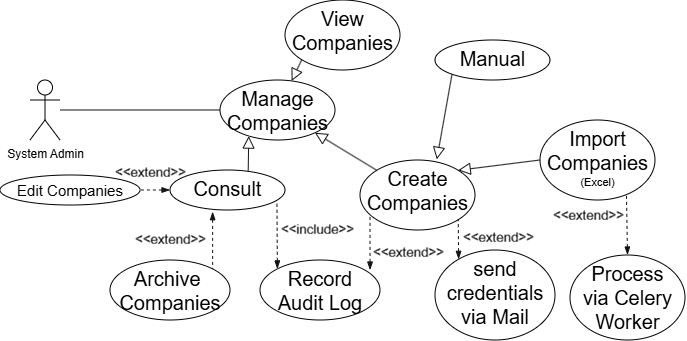

The diagram above was exported from draw.io. Its source (the exported page's mxGraphModel, read from the mxfile embedded in the PNG):
<mxGraphModel dx="624" dy="344" grid="1" gridSize="10" guides="1" tooltips="1" connect="1" arrows="1" fold="1" page="1" pageScale="1" pageWidth="850" pageHeight="1100" background="light-dark(#FFFFFF,#FFFFFF)" math="0" shadow="0">
  <root>
    <mxCell id="0" />
    <mxCell id="1" parent="0" />
    <mxCell id="LVZsoWXIbEzNm7SKatka-1" edge="1" parent="1" source="rvfUdG8JoisfCVSzoZew-2" style="edgeStyle=orthogonalEdgeStyle;rounded=0;orthogonalLoop=1;jettySize=auto;html=1;entryX=0;entryY=0.5;entryDx=0;entryDy=0;strokeColor=light-dark(#FFFFFF,#121212);endArrow=none;endFill=0;" target="rvfUdG8JoisfCVSzoZew-13">
      <mxGeometry relative="1" as="geometry" />
    </mxCell>
    <object label="System Admin" User="" id="rvfUdG8JoisfCVSzoZew-2">
      <mxCell parent="1" style="shape=umlActor;verticalLabelPosition=bottom;verticalAlign=top;html=1;outlineConnect=0;strokeColor=light-dark(#000000,#000000);fillColor=none;labelBorderColor=none;labelBackgroundColor=none;fontColor=light-dark(#000000,#000000);rounded=1;" vertex="1">
        <mxGeometry height="60" width="30" x="110" y="80" as="geometry" />
      </mxCell>
    </object>
    <mxCell id="LVZsoWXIbEzNm7SKatka-8" edge="1" parent="1" source="rvfUdG8JoisfCVSzoZew-13" style="shape=connector;rounded=0;orthogonalLoop=1;jettySize=auto;html=1;entryX=0.68;entryY=0.014;entryDx=0;entryDy=0;strokeColor=light-dark(#FFFFFF,#121212);align=center;verticalAlign=middle;fontFamily=Helvetica;fontSize=11;fontColor=default;labelBackgroundColor=default;endArrow=none;endFill=0;entryPerimeter=0;startArrow=block;startFill=0;startSize=10;exitX=0.25;exitY=0.935;exitDx=0;exitDy=0;exitPerimeter=0;" target="LVZsoWXIbEzNm7SKatka-4">
      <mxGeometry relative="1" as="geometry" />
    </mxCell>
    <mxCell id="LVZsoWXIbEzNm7SKatka-12" edge="1" parent="1" source="rvfUdG8JoisfCVSzoZew-13" style="shape=connector;rounded=0;orthogonalLoop=1;jettySize=auto;html=1;entryX=0;entryY=1;entryDx=0;entryDy=0;strokeColor=light-dark(#FFFFFF,#121212);align=center;verticalAlign=middle;fontFamily=Helvetica;fontSize=11;fontColor=default;labelBackgroundColor=default;endArrow=none;endFill=0;startArrow=block;startFill=0;startSize=10;" target="LVZsoWXIbEzNm7SKatka-2">
      <mxGeometry relative="1" as="geometry" />
    </mxCell>
    <mxCell id="rvfUdG8JoisfCVSzoZew-13" parent="1" style="ellipse;whiteSpace=wrap;html=1;verticalAlign=top;align=center;strokeColor=light-dark(#000000,#000000);fillColor=none;fontColor=light-dark(#000000,#000000);labelBorderColor=none;labelBackgroundColor=none;rounded=1;" value="&lt;div&gt;&lt;span style=&quot;&quot;&gt;&lt;font style=&quot;font-size: 20px;&quot;&gt;Manage Companies&lt;/font&gt;&lt;/span&gt;&lt;/div&gt;" vertex="1">
      <mxGeometry height="60" width="115" x="300" y="80" as="geometry" />
    </mxCell>
    <mxCell id="LVZsoWXIbEzNm7SKatka-2" parent="1" style="ellipse;whiteSpace=wrap;html=1;verticalAlign=top;align=center;strokeColor=light-dark(#000000,#000000);fillColor=none;fontColor=light-dark(#000000,#000000);labelBorderColor=none;labelBackgroundColor=none;rounded=1;" value="&lt;span style=&quot;&quot;&gt;&lt;font style=&quot;font-size: 20px;&quot;&gt;View&lt;br&gt;&lt;/font&gt;&lt;/span&gt;&lt;span style=&quot;font-size: 20px;&quot;&gt;Companies&lt;/span&gt;" vertex="1">
      <mxGeometry height="70" width="115" x="365" as="geometry" />
    </mxCell>
    <mxCell id="LVZsoWXIbEzNm7SKatka-3" parent="1" style="ellipse;whiteSpace=wrap;html=1;verticalAlign=top;align=center;strokeColor=light-dark(#000000,#000000);fillColor=none;fontColor=light-dark(#000000,#000000);labelBorderColor=none;labelBackgroundColor=none;rounded=1;" value="&lt;div&gt;&lt;span style=&quot;&quot;&gt;&lt;font style=&quot;font-size: 20px;&quot;&gt;Create&lt;/font&gt;&lt;/span&gt;&lt;/div&gt;&lt;div&gt;&lt;span style=&quot;font-size: 20px;&quot;&gt;Companies&lt;/span&gt;&lt;/div&gt;" vertex="1">
      <mxGeometry height="70" width="115" x="440" y="160" as="geometry" />
    </mxCell>
    <mxCell id="LVZsoWXIbEzNm7SKatka-21" edge="1" parent="1" style="shape=connector;rounded=0;orthogonalLoop=1;jettySize=auto;html=1;entryX=1;entryY=0;entryDx=0;entryDy=0;strokeColor=light-dark(#FFFFFF,#121212);align=center;verticalAlign=middle;fontFamily=Helvetica;fontSize=11;fontColor=default;labelBackgroundColor=default;endArrow=none;endFill=0;dashed=1;startArrow=blockThin;startFill=1;" target="LVZsoWXIbEzNm7SKatka-20">
      <mxGeometry relative="1" as="geometry">
        <mxPoint x="292.64" y="211.76" as="sourcePoint" />
      </mxGeometry>
    </mxCell>
    <mxCell id="LVZsoWXIbEzNm7SKatka-22" edge="1" parent="1" source="LVZsoWXIbEzNm7SKatka-4" style="shape=connector;rounded=0;orthogonalLoop=1;jettySize=auto;html=1;entryX=1;entryY=0.5;entryDx=0;entryDy=0;strokeColor=light-dark(#FFFFFF,#121212);align=center;verticalAlign=middle;fontFamily=Helvetica;fontSize=11;fontColor=default;labelBackgroundColor=default;endArrow=none;endFill=0;dashed=1;startArrow=blockThin;startFill=1;" target="LVZsoWXIbEzNm7SKatka-19">
      <mxGeometry relative="1" as="geometry" />
    </mxCell>
    <mxCell id="LVZsoWXIbEzNm7SKatka-4" parent="1" style="ellipse;whiteSpace=wrap;html=1;verticalAlign=top;align=center;strokeColor=light-dark(#000000,#000000);fillColor=none;fontColor=light-dark(#000000,#000000);labelBorderColor=none;labelBackgroundColor=none;rounded=1;" value="&lt;div&gt;&lt;span style=&quot;&quot;&gt;&lt;font style=&quot;font-size: 20px;&quot;&gt;Consult&lt;/font&gt;&lt;/span&gt;&lt;/div&gt;" vertex="1">
      <mxGeometry height="40" width="115" x="250" y="170" as="geometry" />
    </mxCell>
    <mxCell id="LVZsoWXIbEzNm7SKatka-13" edge="1" parent="1" source="rvfUdG8JoisfCVSzoZew-13" style="shape=connector;rounded=0;orthogonalLoop=1;jettySize=auto;html=1;entryX=0;entryY=0;entryDx=0;entryDy=0;strokeColor=light-dark(#FFFFFF,#121212);align=center;verticalAlign=middle;fontFamily=Helvetica;fontSize=11;fontColor=default;labelBackgroundColor=default;endArrow=none;endFill=0;startArrow=block;startFill=0;startSize=10;" target="LVZsoWXIbEzNm7SKatka-3">
      <mxGeometry relative="1" as="geometry" />
    </mxCell>
    <mxCell id="LVZsoWXIbEzNm7SKatka-19" parent="1" style="ellipse;whiteSpace=wrap;html=1;verticalAlign=top;align=center;strokeColor=light-dark(#000000,#000000);fillColor=none;fontColor=light-dark(#000000,#000000);labelBorderColor=none;labelBackgroundColor=none;rounded=1;" value="&lt;div&gt;&lt;font style=&quot;font-size: 15px;&quot;&gt;&lt;font style=&quot;&quot;&gt;Edit&amp;nbsp;&lt;/font&gt;&lt;span style=&quot;background-color: transparent;&quot;&gt;Companies&lt;/span&gt;&lt;/font&gt;&lt;/div&gt;" vertex="1">
      <mxGeometry height="30" width="140" x="80" y="175" as="geometry" />
    </mxCell>
    <mxCell id="LVZsoWXIbEzNm7SKatka-20" parent="1" style="ellipse;whiteSpace=wrap;html=1;verticalAlign=top;align=center;strokeColor=light-dark(#000000,#000000);fillColor=none;fontColor=light-dark(#000000,#000000);labelBorderColor=none;labelBackgroundColor=none;rounded=1;" value="&lt;div&gt;&lt;span style=&quot;&quot;&gt;&lt;font style=&quot;font-size: 20px;&quot;&gt;Archive&amp;nbsp;&lt;/font&gt;&lt;/span&gt;&lt;/div&gt;&lt;div&gt;&lt;span style=&quot;font-size: 20px;&quot;&gt;Companies&lt;/span&gt;&lt;/div&gt;" vertex="1">
      <mxGeometry height="60" width="120" x="190" y="260" as="geometry" />
    </mxCell>
    <mxCell id="LVZsoWXIbEzNm7SKatka-24" parent="1" style="ellipse;whiteSpace=wrap;html=1;verticalAlign=top;align=center;strokeColor=light-dark(#000000,#000000);fillColor=none;fontColor=light-dark(#000000,#000000);labelBorderColor=none;labelBackgroundColor=none;rounded=1;" value="&lt;div&gt;&lt;span style=&quot;&quot;&gt;&lt;font style=&quot;font-size: 20px;&quot;&gt;send credentials via Mail&lt;/font&gt;&lt;/span&gt;&lt;/div&gt;" vertex="1">
      <mxGeometry height="90" width="120" x="515" y="250" as="geometry" />
    </mxCell>
    <mxCell id="LVZsoWXIbEzNm7SKatka-25" edge="1" parent="1" source="LVZsoWXIbEzNm7SKatka-24" style="shape=connector;rounded=0;orthogonalLoop=1;jettySize=auto;html=1;entryX=1;entryY=1;entryDx=0;entryDy=0;strokeColor=light-dark(#FFFFFF,#121212);align=center;verticalAlign=middle;fontFamily=Helvetica;fontSize=11;fontColor=default;labelBackgroundColor=default;endArrow=none;endFill=0;dashed=1;startArrow=blockThin;startFill=1;exitX=0.197;exitY=0.103;exitDx=0;exitDy=0;exitPerimeter=0;" target="LVZsoWXIbEzNm7SKatka-3">
      <mxGeometry relative="1" as="geometry">
        <mxPoint x="540" y="170" as="sourcePoint" />
        <mxPoint x="290" y="301" as="targetPoint" />
      </mxGeometry>
    </mxCell>
    <mxCell id="LVZsoWXIbEzNm7SKatka-26" parent="1" style="ellipse;whiteSpace=wrap;html=1;verticalAlign=top;align=center;strokeColor=light-dark(#000000,#000000);fillColor=none;fontColor=light-dark(#000000,#000000);labelBorderColor=none;labelBackgroundColor=none;rounded=1;" value="&lt;div&gt;&lt;span style=&quot;&quot;&gt;&lt;font style=&quot;font-size: 20px;&quot;&gt;Record&lt;br&gt;Audit Log&lt;/font&gt;&lt;/span&gt;&lt;/div&gt;" vertex="1">
      <mxGeometry height="60" width="120" x="340" y="260" as="geometry" />
    </mxCell>
    <mxCell id="LVZsoWXIbEzNm7SKatka-27" edge="1" parent="1" source="LVZsoWXIbEzNm7SKatka-26" style="shape=connector;rounded=0;orthogonalLoop=1;jettySize=auto;html=1;entryX=0.087;entryY=0.771;entryDx=0;entryDy=0;strokeColor=light-dark(#FFFFFF,#121212);align=center;verticalAlign=middle;fontFamily=Helvetica;fontSize=11;fontColor=default;labelBackgroundColor=default;endArrow=none;endFill=0;dashed=1;startArrow=blockThin;startFill=1;exitX=0.917;exitY=0.167;exitDx=0;exitDy=0;exitPerimeter=0;entryPerimeter=0;" target="LVZsoWXIbEzNm7SKatka-3">
      <mxGeometry relative="1" as="geometry">
        <mxPoint x="612" y="220" as="sourcePoint" />
        <mxPoint x="590" y="160" as="targetPoint" />
      </mxGeometry>
    </mxCell>
    <mxCell id="LVZsoWXIbEzNm7SKatka-28" edge="1" parent="1" source="LVZsoWXIbEzNm7SKatka-26" style="shape=connector;rounded=0;orthogonalLoop=1;jettySize=auto;html=1;entryX=0.93;entryY=0.838;entryDx=0;entryDy=0;strokeColor=light-dark(#FFFFFF,#121212);align=center;verticalAlign=middle;fontFamily=Helvetica;fontSize=11;fontColor=default;labelBackgroundColor=default;endArrow=none;endFill=0;dashed=1;startArrow=blockThin;startFill=1;exitX=0;exitY=0;exitDx=0;exitDy=0;entryPerimeter=0;" target="LVZsoWXIbEzNm7SKatka-4">
      <mxGeometry relative="1" as="geometry">
        <mxPoint x="430" y="250" as="sourcePoint" />
        <mxPoint x="440" y="190" as="targetPoint" />
      </mxGeometry>
    </mxCell>
    <mxCell id="LVZsoWXIbEzNm7SKatka-32" edge="1" parent="1" source="LVZsoWXIbEzNm7SKatka-19" style="edgeStyle=orthogonalEdgeStyle;shape=connector;rounded=0;orthogonalLoop=1;jettySize=auto;html=1;innerLoopWaypoints=1;exitX=0.5;exitY=1;exitDx=0;exitDy=0;strokeColor=light-dark(#FFFFFF,#121212);align=center;verticalAlign=middle;fontFamily=Helvetica;fontSize=11;fontColor=default;labelBackgroundColor=default;endArrow=none;endFill=0;" target="LVZsoWXIbEzNm7SKatka-19">
      <mxGeometry relative="1" as="geometry" />
    </mxCell>
    <mxCell id="LVZsoWXIbEzNm7SKatka-33" parent="1" style="ellipse;whiteSpace=wrap;html=1;verticalAlign=top;align=center;strokeColor=light-dark(#000000,#000000);fillColor=none;fontColor=light-dark(#000000,#000000);labelBorderColor=none;labelBackgroundColor=none;rounded=1;" value="&lt;span style=&quot;font-size: 20px;&quot;&gt;Manual&lt;/span&gt;" vertex="1">
      <mxGeometry height="40" width="115" x="515" y="40" as="geometry" />
    </mxCell>
    <mxCell id="LVZsoWXIbEzNm7SKatka-34" parent="1" style="ellipse;whiteSpace=wrap;html=1;verticalAlign=top;align=center;strokeColor=light-dark(#000000,#000000);fillColor=none;fontColor=light-dark(#000000,#000000);labelBorderColor=none;labelBackgroundColor=none;rounded=1;" value="&lt;span style=&quot;font-size: 20px;&quot;&gt;Import&lt;/span&gt;&lt;div&gt;&lt;span style=&quot;font-size: 20px;&quot;&gt;Companies&lt;/span&gt;&lt;/div&gt;&lt;div&gt;&lt;font style=&quot;font-size: 11px;&quot;&gt;(Excel)&lt;/font&gt;&lt;/div&gt;" vertex="1">
      <mxGeometry height="80" width="115" x="620" y="120" as="geometry" />
    </mxCell>
    <mxCell id="LVZsoWXIbEzNm7SKatka-35" parent="1" style="ellipse;whiteSpace=wrap;html=1;verticalAlign=top;align=center;strokeColor=light-dark(#000000,#000000);fillColor=none;fontColor=light-dark(#000000,#000000);labelBorderColor=none;labelBackgroundColor=none;rounded=1;" value="&lt;span style=&quot;font-size: 20px;&quot;&gt;Process&lt;/span&gt;&lt;div&gt;&lt;span style=&quot;font-size: 20px;&quot;&gt;via Celery Worker&lt;/span&gt;&lt;/div&gt;" vertex="1">
      <mxGeometry height="85" width="115" x="650" y="255" as="geometry" />
    </mxCell>
    <mxCell id="LVZsoWXIbEzNm7SKatka-36" edge="1" parent="1" source="LVZsoWXIbEzNm7SKatka-3" style="shape=connector;rounded=0;orthogonalLoop=1;jettySize=auto;html=1;entryX=0;entryY=1;entryDx=0;entryDy=0;strokeColor=light-dark(#FFFFFF,#121212);align=center;verticalAlign=middle;fontFamily=Helvetica;fontSize=11;fontColor=default;labelBackgroundColor=default;endArrow=none;endFill=0;startArrow=block;startFill=0;startSize=10;exitX=0.668;exitY=-0.009;exitDx=0;exitDy=0;exitPerimeter=0;" target="LVZsoWXIbEzNm7SKatka-33">
      <mxGeometry relative="1" as="geometry">
        <mxPoint x="430" y="160" as="sourcePoint" />
        <mxPoint x="492" y="197" as="targetPoint" />
      </mxGeometry>
    </mxCell>
    <mxCell id="LVZsoWXIbEzNm7SKatka-37" edge="1" parent="1" source="LVZsoWXIbEzNm7SKatka-3" style="shape=connector;rounded=0;orthogonalLoop=1;jettySize=auto;html=1;entryX=0;entryY=0.5;entryDx=0;entryDy=0;strokeColor=light-dark(#FFFFFF,#121212);align=center;verticalAlign=middle;fontFamily=Helvetica;fontSize=11;fontColor=default;labelBackgroundColor=default;endArrow=none;endFill=0;startArrow=block;startFill=0;startSize=10;exitX=1;exitY=0;exitDx=0;exitDy=0;" target="LVZsoWXIbEzNm7SKatka-34">
      <mxGeometry relative="1" as="geometry">
        <mxPoint x="630" y="160" as="sourcePoint" />
        <mxPoint x="692" y="197" as="targetPoint" />
      </mxGeometry>
    </mxCell>
    <mxCell id="LVZsoWXIbEzNm7SKatka-38" edge="1" parent="1" source="LVZsoWXIbEzNm7SKatka-35" style="shape=connector;rounded=0;orthogonalLoop=1;jettySize=auto;html=1;entryX=0.752;entryY=0.941;entryDx=0;entryDy=0;strokeColor=light-dark(#FFFFFF,#121212);align=center;verticalAlign=middle;fontFamily=Helvetica;fontSize=11;fontColor=default;labelBackgroundColor=default;endArrow=none;endFill=0;dashed=1;startArrow=blockThin;startFill=1;exitX=0.5;exitY=0;exitDx=0;exitDy=0;entryPerimeter=0;" target="LVZsoWXIbEzNm7SKatka-34">
      <mxGeometry relative="1" as="geometry">
        <mxPoint x="601" y="279" as="sourcePoint" />
        <mxPoint x="600" y="240" as="targetPoint" />
      </mxGeometry>
    </mxCell>
  </root>
</mxGraphModel>